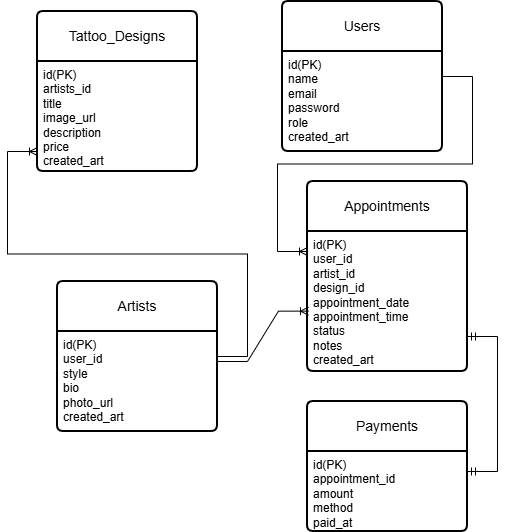

The diagram above was exported from draw.io. Its source (the exported page's mxGraphModel, read from the mxfile embedded in the PNG):
<mxGraphModel dx="1273" dy="570" grid="1" gridSize="10" guides="1" tooltips="1" connect="1" arrows="1" fold="1" page="1" pageScale="1" pageWidth="850" pageHeight="1100" math="0" shadow="0">
  <root>
    <mxCell id="0" />
    <mxCell id="1" parent="0" />
    <mxCell id="Ru_8i--rv1aqOXo2J_jp-1" value="Users" style="swimlane;childLayout=stackLayout;horizontal=1;startSize=50;horizontalStack=0;rounded=1;fontSize=14;fontStyle=0;strokeWidth=2;resizeParent=0;resizeLast=1;shadow=0;dashed=0;align=center;arcSize=4;whiteSpace=wrap;html=1;" vertex="1" parent="1">
      <mxGeometry x="345" y="50" width="160" height="150" as="geometry" />
    </mxCell>
    <mxCell id="Ru_8i--rv1aqOXo2J_jp-2" value="id(PK)&lt;div&gt;name&lt;/div&gt;&lt;div&gt;email&amp;nbsp;&lt;/div&gt;&lt;div&gt;password&lt;/div&gt;&lt;div&gt;role&lt;/div&gt;&lt;div&gt;created_art&lt;/div&gt;&lt;div&gt;&lt;br&gt;&lt;/div&gt;" style="align=left;strokeColor=none;fillColor=none;spacingLeft=4;spacingRight=4;fontSize=12;verticalAlign=top;resizable=0;rotatable=0;part=1;html=1;whiteSpace=wrap;" vertex="1" parent="Ru_8i--rv1aqOXo2J_jp-1">
      <mxGeometry y="50" width="160" height="100" as="geometry" />
    </mxCell>
    <mxCell id="Ru_8i--rv1aqOXo2J_jp-3" value="Artists" style="swimlane;childLayout=stackLayout;horizontal=1;startSize=50;horizontalStack=0;rounded=1;fontSize=14;fontStyle=0;strokeWidth=2;resizeParent=0;resizeLast=1;shadow=0;dashed=0;align=center;arcSize=4;whiteSpace=wrap;html=1;" vertex="1" parent="1">
      <mxGeometry x="120" y="330" width="160" height="150" as="geometry" />
    </mxCell>
    <mxCell id="Ru_8i--rv1aqOXo2J_jp-4" value="id(PK)&lt;div&gt;user_id&lt;/div&gt;&lt;div&gt;style&lt;/div&gt;&lt;div&gt;bio&lt;/div&gt;&lt;div&gt;photo_url&lt;/div&gt;&lt;div&gt;created_art&lt;/div&gt;" style="align=left;strokeColor=none;fillColor=none;spacingLeft=4;spacingRight=4;fontSize=12;verticalAlign=top;resizable=0;rotatable=0;part=1;html=1;whiteSpace=wrap;" vertex="1" parent="Ru_8i--rv1aqOXo2J_jp-3">
      <mxGeometry y="50" width="160" height="100" as="geometry" />
    </mxCell>
    <mxCell id="Ru_8i--rv1aqOXo2J_jp-5" value="Tattoo_Designs" style="swimlane;childLayout=stackLayout;horizontal=1;startSize=50;horizontalStack=0;rounded=1;fontSize=14;fontStyle=0;strokeWidth=2;resizeParent=0;resizeLast=1;shadow=0;dashed=0;align=center;arcSize=4;whiteSpace=wrap;html=1;" vertex="1" parent="1">
      <mxGeometry x="100" y="60" width="160" height="160" as="geometry" />
    </mxCell>
    <mxCell id="Ru_8i--rv1aqOXo2J_jp-6" value="id(PK)&lt;div&gt;artists_id&lt;/div&gt;&lt;div&gt;title&lt;/div&gt;&lt;div&gt;image_url&lt;/div&gt;&lt;div&gt;description&lt;/div&gt;&lt;div&gt;price&lt;/div&gt;&lt;div&gt;created_art&lt;/div&gt;" style="align=left;strokeColor=none;fillColor=none;spacingLeft=4;spacingRight=4;fontSize=12;verticalAlign=top;resizable=0;rotatable=0;part=1;html=1;whiteSpace=wrap;" vertex="1" parent="Ru_8i--rv1aqOXo2J_jp-5">
      <mxGeometry y="50" width="160" height="110" as="geometry" />
    </mxCell>
    <mxCell id="Ru_8i--rv1aqOXo2J_jp-7" value="Appointments" style="swimlane;childLayout=stackLayout;horizontal=1;startSize=50;horizontalStack=0;rounded=1;fontSize=14;fontStyle=0;strokeWidth=2;resizeParent=0;resizeLast=1;shadow=0;dashed=0;align=center;arcSize=4;whiteSpace=wrap;html=1;" vertex="1" parent="1">
      <mxGeometry x="370" y="230" width="160" height="190" as="geometry" />
    </mxCell>
    <mxCell id="Ru_8i--rv1aqOXo2J_jp-8" value="id(PK)&lt;div&gt;user_id&lt;/div&gt;&lt;div&gt;artist_id&lt;/div&gt;&lt;div&gt;design_id&lt;/div&gt;&lt;div&gt;appointment_date&lt;/div&gt;&lt;div&gt;appointment_time&lt;/div&gt;&lt;div&gt;status&lt;/div&gt;&lt;div&gt;notes&lt;/div&gt;&lt;div&gt;created_art&lt;/div&gt;" style="align=left;strokeColor=none;fillColor=none;spacingLeft=4;spacingRight=4;fontSize=12;verticalAlign=top;resizable=0;rotatable=0;part=1;html=1;whiteSpace=wrap;" vertex="1" parent="Ru_8i--rv1aqOXo2J_jp-7">
      <mxGeometry y="50" width="160" height="140" as="geometry" />
    </mxCell>
    <mxCell id="Ru_8i--rv1aqOXo2J_jp-9" value="Payments" style="swimlane;childLayout=stackLayout;horizontal=1;startSize=50;horizontalStack=0;rounded=1;fontSize=14;fontStyle=0;strokeWidth=2;resizeParent=0;resizeLast=1;shadow=0;dashed=0;align=center;arcSize=4;whiteSpace=wrap;html=1;" vertex="1" parent="1">
      <mxGeometry x="370" y="450" width="160" height="130" as="geometry" />
    </mxCell>
    <mxCell id="Ru_8i--rv1aqOXo2J_jp-10" value="id(PK)&lt;div&gt;appointment_id&lt;/div&gt;&lt;div&gt;amount&lt;/div&gt;&lt;div&gt;method&lt;/div&gt;&lt;div&gt;paid_at&lt;/div&gt;" style="align=left;strokeColor=none;fillColor=none;spacingLeft=4;spacingRight=4;fontSize=12;verticalAlign=top;resizable=0;rotatable=0;part=1;html=1;whiteSpace=wrap;" vertex="1" parent="Ru_8i--rv1aqOXo2J_jp-9">
      <mxGeometry y="50" width="160" height="80" as="geometry" />
    </mxCell>
    <mxCell id="Ru_8i--rv1aqOXo2J_jp-11" value="" style="edgeStyle=entityRelationEdgeStyle;fontSize=12;html=1;endArrow=ERoneToMany;rounded=0;exitX=1;exitY=0.25;exitDx=0;exitDy=0;" edge="1" parent="1" source="Ru_8i--rv1aqOXo2J_jp-2">
      <mxGeometry width="100" height="100" relative="1" as="geometry">
        <mxPoint x="280" y="210" as="sourcePoint" />
        <mxPoint x="370" y="300" as="targetPoint" />
      </mxGeometry>
    </mxCell>
    <mxCell id="Ru_8i--rv1aqOXo2J_jp-12" value="" style="edgeStyle=entityRelationEdgeStyle;fontSize=12;html=1;endArrow=ERoneToMany;rounded=0;entryX=0.006;entryY=0.569;entryDx=0;entryDy=0;entryPerimeter=0;" edge="1" parent="1" target="Ru_8i--rv1aqOXo2J_jp-8">
      <mxGeometry width="100" height="100" relative="1" as="geometry">
        <mxPoint x="280" y="410" as="sourcePoint" />
        <mxPoint x="380" y="310" as="targetPoint" />
      </mxGeometry>
    </mxCell>
    <mxCell id="Ru_8i--rv1aqOXo2J_jp-13" value="" style="edgeStyle=entityRelationEdgeStyle;fontSize=12;html=1;endArrow=ERoneToMany;rounded=0;" edge="1" parent="1" source="Ru_8i--rv1aqOXo2J_jp-3">
      <mxGeometry width="100" height="100" relative="1" as="geometry">
        <mxPoint x="50" y="490" as="sourcePoint" />
        <mxPoint x="100" y="200" as="targetPoint" />
        <Array as="points">
          <mxPoint x="110" y="390" />
          <mxPoint x="100" y="350" />
          <mxPoint x="90" y="320" />
          <mxPoint x="80" y="80" />
          <mxPoint x="40" y="240" />
          <mxPoint x="190" y="210" />
          <mxPoint x="350" y="120" />
          <mxPoint x="80" y="70" />
          <mxPoint x="400" y="300" />
          <mxPoint x="430" y="320" />
        </Array>
      </mxGeometry>
    </mxCell>
    <mxCell id="Ru_8i--rv1aqOXo2J_jp-14" value="" style="edgeStyle=entityRelationEdgeStyle;fontSize=12;html=1;endArrow=ERmandOne;startArrow=ERmandOne;rounded=0;entryX=1;entryY=0.75;entryDx=0;entryDy=0;exitX=1;exitY=0.25;exitDx=0;exitDy=0;" edge="1" parent="1" source="Ru_8i--rv1aqOXo2J_jp-10" target="Ru_8i--rv1aqOXo2J_jp-8">
      <mxGeometry width="100" height="100" relative="1" as="geometry">
        <mxPoint x="380" y="350" as="sourcePoint" />
        <mxPoint x="480" y="250" as="targetPoint" />
        <Array as="points">
          <mxPoint x="540" y="330" />
          <mxPoint x="590" y="370" />
        </Array>
      </mxGeometry>
    </mxCell>
  </root>
</mxGraphModel>